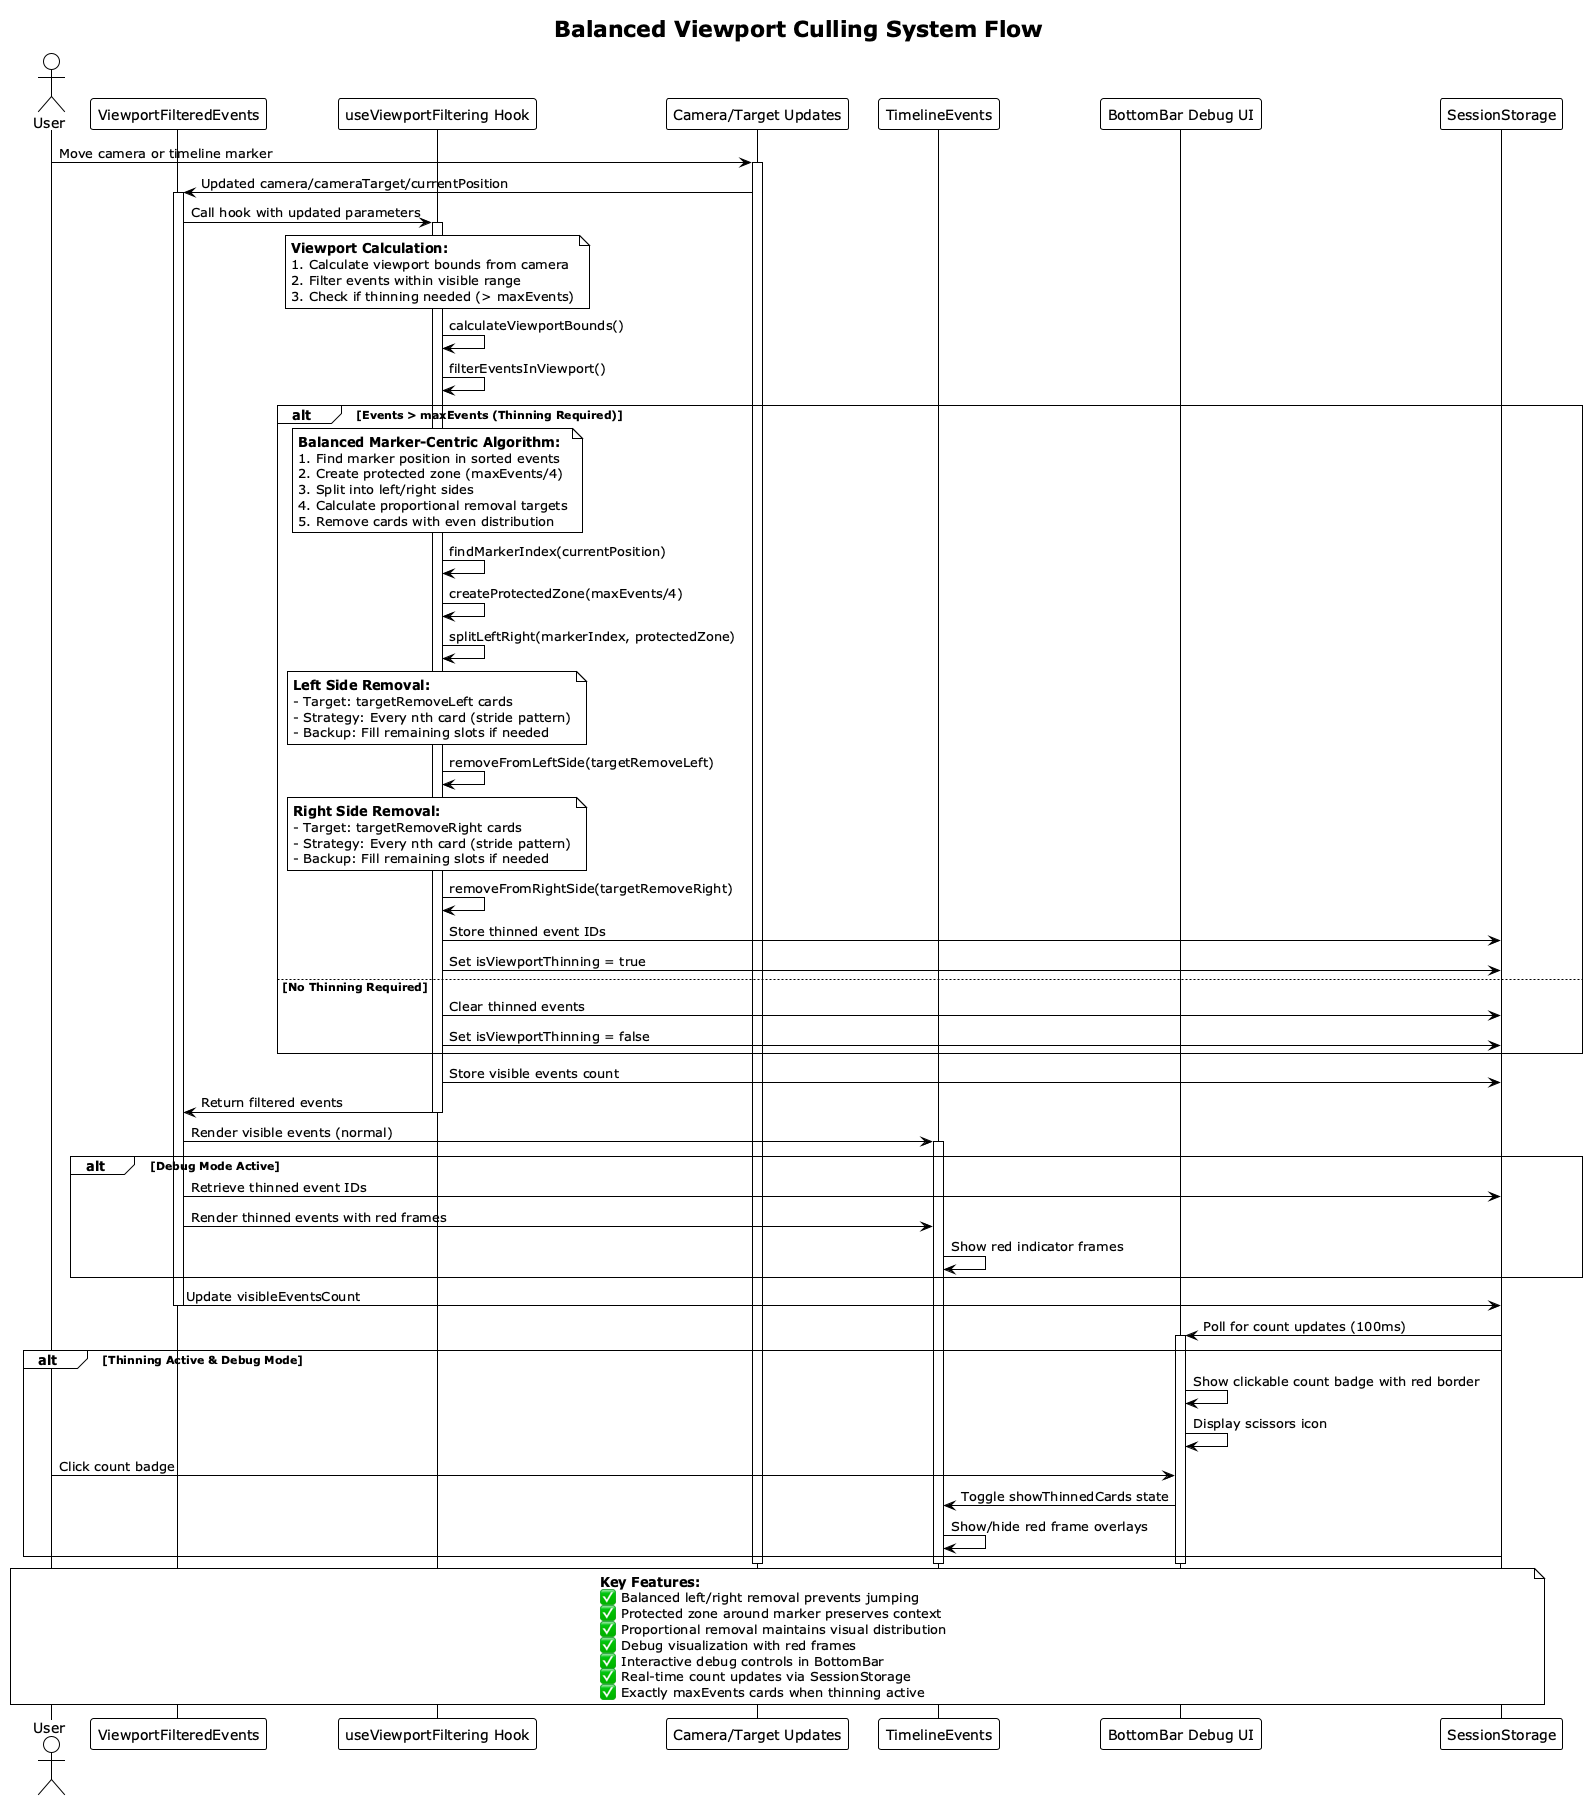

The diagram above was rendered by PlantUML. Its source (embedded in the PNG):
@startuml viewport-culling-flow
!theme plain
skinparam backgroundColor #FFFFFF
skinparam sequenceStyle strictuml

title Balanced Viewport Culling System Flow

actor User
participant "ViewportFilteredEvents" as VFE
participant "useViewportFiltering Hook" as VFH
participant "Camera/Target Updates" as Camera
participant "TimelineEvents" as Events
participant "BottomBar Debug UI" as Debug
participant "SessionStorage" as Storage

User -> Camera : Move camera or timeline marker
activate Camera

Camera -> VFE : Updated camera/cameraTarget/currentPosition
activate VFE

VFE -> VFH : Call hook with updated parameters
activate VFH

note over VFH
**Viewport Calculation:**
1. Calculate viewport bounds from camera
2. Filter events within visible range
3. Check if thinning needed (> maxEvents)
end note

VFH -> VFH : calculateViewportBounds()
VFH -> VFH : filterEventsInViewport()

alt Events > maxEvents (Thinning Required)
    note over VFH
    **Balanced Marker-Centric Algorithm:**
    1. Find marker position in sorted events
    2. Create protected zone (maxEvents/4)
    3. Split into left/right sides
    4. Calculate proportional removal targets
    5. Remove cards with even distribution
    end note
    
    VFH -> VFH : findMarkerIndex(currentPosition)
    VFH -> VFH : createProtectedZone(maxEvents/4)
    VFH -> VFH : splitLeftRight(markerIndex, protectedZone)
    
    note over VFH
    **Left Side Removal:**
    - Target: targetRemoveLeft cards
    - Strategy: Every nth card (stride pattern)
    - Backup: Fill remaining slots if needed
    end note
    
    VFH -> VFH : removeFromLeftSide(targetRemoveLeft)
    
    note over VFH
    **Right Side Removal:**
    - Target: targetRemoveRight cards
    - Strategy: Every nth card (stride pattern)
    - Backup: Fill remaining slots if needed
    end note
    
    VFH -> VFH : removeFromRightSide(targetRemoveRight)
    
    VFH -> Storage : Store thinned event IDs
    VFH -> Storage : Set isViewportThinning = true
    
else No Thinning Required
    VFH -> Storage : Clear thinned events
    VFH -> Storage : Set isViewportThinning = false
end

VFH -> Storage : Store visible events count
VFH -> VFE : Return filtered events
deactivate VFH

VFE -> Events : Render visible events (normal)
activate Events

alt Debug Mode Active
    VFE -> Storage : Retrieve thinned event IDs
    VFE -> Events : Render thinned events with red frames
    Events -> Events : Show red indicator frames
end

VFE -> Storage : Update visibleEventsCount
deactivate VFE

Storage -> Debug : Poll for count updates (100ms)
activate Debug

alt Thinning Active & Debug Mode
    Debug -> Debug : Show clickable count badge with red border
    Debug -> Debug : Display scissors icon
    
    User -> Debug : Click count badge
    Debug -> Events : Toggle showThinnedCards state
    Events -> Events : Show/hide red frame overlays
end

deactivate Events
deactivate Camera
deactivate Debug

note over User, Storage
**Key Features:**
✅ Balanced left/right removal prevents jumping
✅ Protected zone around marker preserves context
✅ Proportional removal maintains visual distribution
✅ Debug visualization with red frames
✅ Interactive debug controls in BottomBar
✅ Real-time count updates via SessionStorage
✅ Exactly maxEvents cards when thinning active
end note

@enduml